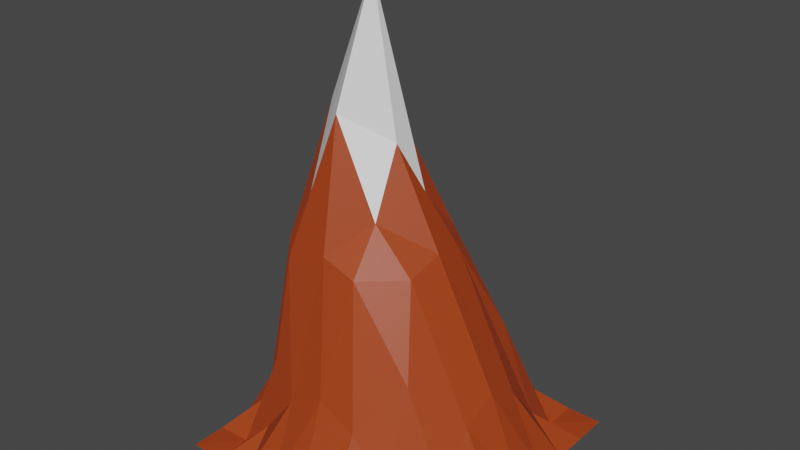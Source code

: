 # Source: Monta_a4.blend  (saved by Blender 2.80.75; exported with 4.5.12 LTS)
import bpy
from mathutils import Matrix  # noqa: F401  (used for matrix-valued properties, if any)

bpy.ops.wm.read_factory_settings(use_empty=True)
scene = bpy.context.scene
scene.name = 'Scene'

# ---- collections
col_collection = bpy.data.collections.new('Collection'); scene.collection.children.link(col_collection)

# ---- materials (node trees are filled in below, after node groups)
mat_material_003 = bpy.data.materials.new('Material.003')
mat_material_003.use_transparent_shadow = False
mat_material_004 = bpy.data.materials.new('Material.004')
mat_material_004.use_transparent_shadow = False

# ---- material node trees
mat_material_003.use_nodes = True; mat_material_003.node_tree.nodes.clear()
_N = mat_material_003.node_tree.nodes; _L = mat_material_003.node_tree.links
n0 = _N.new('ShaderNodeOutputMaterial'); n0.name = 'Material Output'; n0.location = (300, 300)
n1 = _N.new('ShaderNodeBsdfPrincipled'); n1.name = 'Principled BSDF'; n1.location = (10, 300)
n1.distribution = 'GGX'
n1.subsurface_method = 'BURLEY'
n1.inputs[0].default_value = (0.3972, 0.05097, 0.008366, 1.0)
n1.inputs[3].default_value = 1.45
n1.inputs[27].default_value = (0.0, 0.0, 0.0, 1.0)
n1.inputs[28].default_value = 1.0
_L.new(n1.outputs[0], n0.inputs[0])
n0.is_active_output = True
mat_material_004.use_nodes = True; mat_material_004.node_tree.nodes.clear()
_N = mat_material_004.node_tree.nodes; _L = mat_material_004.node_tree.links
n0 = _N.new('ShaderNodeOutputMaterial'); n0.name = 'Material Output'; n0.location = (300, 300)
n1 = _N.new('ShaderNodeBsdfPrincipled'); n1.name = 'Principled BSDF'; n1.location = (10, 300)
n1.distribution = 'GGX'
n1.subsurface_method = 'BURLEY'
n1.inputs[0].default_value = (1.0, 1.0, 1.0, 1.0)
n1.inputs[3].default_value = 1.45
n1.inputs[27].default_value = (0.0, 0.0, 0.0, 1.0)
n1.inputs[28].default_value = 1.0
_L.new(n1.outputs[0], n0.inputs[0])
n0.is_active_output = True

# ---- world
world_world = bpy.data.worlds.new('World'); scene.world = world_world
world_world.use_nodes = True; world_world.node_tree.nodes.clear()
_N = world_world.node_tree.nodes; _L = world_world.node_tree.links
n0 = _N.new('ShaderNodeOutputWorld'); n0.name = 'World Output'; n0.location = (300, 300)
n1 = _N.new('ShaderNodeBackground'); n1.name = 'Background'; n1.location = (10, 300)
n1.inputs[0].default_value = (0.05088, 0.05088, 0.05088, 1.0)
_L.new(n1.outputs[0], n0.inputs[0])
n0.is_active_output = True
world_world.color = (0.05088, 0.05088, 0.05088)
world_world.use_sun_shadow = False
world_world.sun_shadow_jitter_overblur = 0.0

# ---- meshes
me_plane_002 = bpy.data.meshes.new('Plane.002')
me_plane_002.from_pydata([(-1.0, -1.0, 0.0), (1.0, -1.0, 0.0), (-1.0, 1.0, 0.0), (1.0, 1.0, 0.0), (-1.001, 0.0, 0.06812), (1.0, 0.0, 0.06812), (-0.0004486, -1.0, 0.06812), (-0.0004486, 1.0, 0.06812), (-0.1297, -0.08929, 3.263), (1.0, 0.5, 0.0), (-1.002, 0.5, 0.0), (-0.1947, 0.5, 1.544), (-0.5023, 1.0, 0.0), (-0.7282, 0.0, 1.534), (-0.5023, -1.0, 0.0), (-0.5653, 0.5, 0.8312), (-1.002, -0.5, 0.0), (1.0, -0.5, 0.0), (-0.1947, -0.5, 1.544), (-0.5653, -0.5, 0.8312), (0.5, -1.0, 0.0), (0.5, 1.0, 0.0), (0.3124, 0.0, 1.53), (0.4782, 0.5, 0.8718), (0.4782, -0.5, 0.8718), (0.75, -1.0, 0.0), (0.75, 1.0, 0.0), (0.75, 0.0, 0.6828), (0.75, 0.5, 0.2473), (0.75, -0.5, 0.2473), (0.25, 1.0, 0.0338), (-0.02002, -0.007653, 2.186), (0.04787, 0.5, 1.459), (0.04787, -0.5, 1.459), (0.25, -1.0, 0.0338), (-0.2521, -1.0, 0.0338), (-0.2521, 1.0, 0.0338), (-0.5365, -0.02018, 2.368), (-0.4996, 0.5, 1.43), (-0.4996, -0.5, 1.43), (-0.7514, 1.0, 0.0), (-0.7767, 0.0, 0.6828), (-0.7723, 0.5, 0.2473), (-0.7514, -1.0, 0.0), (-0.7723, -0.5, 0.2473), (-1.001, -0.75, 0.0), (1.0, -0.75, 0.0), (-0.02582, -0.75, 0.6828), (-0.522, -0.75, 0.2473), (0.5, -0.75, 0.2473), (0.75, -0.75, 0.01154), (0.2422, -0.75, 0.5511), (-0.2858, -0.75, 0.5511), (-0.7555, -0.75, 0.01154), (1.0, -0.25, 0.0338), (-0.2714, -0.2724, 2.397), (-0.739, -0.25, 1.404), (-1.002, -0.25, 0.0338), (0.2934, -0.25, 1.446), (0.75, -0.25, 0.5511), (0.01196, -0.25, 1.74), (-0.5488, -0.25, 1.742), (-0.7865, -0.25, 0.5511), (-1.002, 0.25, 0.0338), (1.0, 0.25, 0.0338), (-0.2771, 0.2276, 2.384), (-0.739, 0.25, 1.404), (0.2934, 0.25, 1.446), (0.75, 0.25, 0.5511), (0.01196, 0.25, 1.74), (-0.5488, 0.25, 1.742), (-0.7865, 0.25, 0.5511), (1.0, 0.75, 0.0), (-0.02582, 0.75, 0.6828), (-1.001, 0.75, 0.0), (-0.522, 0.75, 0.2473), (0.5, 0.75, 0.2473), (0.75, 0.75, 0.01154), (0.2422, 0.75, 0.5511), (-0.2858, 0.75, 0.5511), (-0.7555, 0.75, 0.01154)], [], [(77, 72, 3, 26), (59, 54, 5, 27), (61, 55, 8, 37), (79, 73, 7, 36), (70, 65, 11, 38), (68, 64, 9, 28), (71, 66, 15, 42), (80, 75, 12, 40), (62, 56, 13, 41), (53, 48, 19, 44), (52, 47, 18, 39), (50, 46, 17, 29), (51, 49, 24, 33), (69, 67, 23, 32), (60, 58, 22, 31), (78, 76, 21, 30), (49, 50, 29, 24), (67, 68, 28, 23), (58, 59, 27, 22), (76, 77, 26, 21), (73, 78, 30, 7), (55, 60, 31, 8), (65, 69, 32, 11), (47, 51, 33, 18), (48, 52, 39, 19), (66, 70, 38, 15), (75, 79, 36, 12), (56, 61, 37, 13), (45, 53, 44, 16), (57, 62, 41, 4), (74, 80, 40, 2), (63, 71, 42, 10), (0, 43, 53, 45), (14, 35, 52, 48), (6, 34, 51, 47), (20, 25, 50, 49), (34, 20, 49, 51), (25, 1, 46, 50), (35, 6, 47, 52), (43, 14, 48, 53), (16, 44, 62, 57), (19, 39, 61, 56), (18, 33, 60, 55), (24, 29, 59, 58), (33, 24, 58, 60), (44, 19, 56, 62), (39, 18, 55, 61), (29, 17, 54, 59), (4, 41, 71, 63), (13, 37, 70, 66), (8, 31, 69, 65), (22, 27, 68, 67), (31, 22, 67, 69), (41, 13, 66, 71), (27, 5, 64, 68), (37, 8, 65, 70), (10, 42, 80, 74), (15, 38, 79, 75), (11, 32, 78, 73), (23, 28, 77, 76), (32, 23, 76, 78), (42, 15, 75, 80), (38, 11, 73, 79), (28, 9, 72, 77)])
me_plane_002.polygons.foreach_set('material_index', [0, 0, 1, 0, 0, 0, 0, 0, 0, 0, 0, 0, 0, 0, 0, 0, 0, 0, 0, 0, 0, 1, 0, 0, 0, 0, 0, 0, 0, 0, 0, 0, 0, 0, 0, 0, 0, 0, 0, 0, 0, 0, 0, 0, 0, 0, 0, 0, 0, 0, 1, 0, 0, 0, 0, 1, 0, 0, 0, 0, 0, 0, 0, 0])
_uv = me_plane_002.uv_layers.new(name='UVMap')
_uv.uv.foreach_set('vector', [0.875, 0.875, 1.0, 0.875, 1.0, 1.0, 0.875, 1.0, 0.875, 0.375, 1.0, 0.375, 1.0, 0.5, 0.875, 0.5, 0.375, 0.375, 0.5, 0.375, 0.5, 0.5, 0.375, 0.5, 0.375, 0.875, 0.5, 0.875, 0.5, 1.0, 0.375, 1.0, 0.375, 0.625, 0.5, 0.625, 0.5, 0.75, 0.375, 0.75, 0.875, 0.625, 1.0, 0.625, 1.0, 0.75, 0.875, 0.75, 0.125, 0.625, 0.25, 0.625, 0.25, 0.75, 0.125, 0.75, 0.125, 0.875, 0.25, 0.875, 0.25, 1.0, 0.125, 1.0, 0.125, 0.375, 0.25, 0.375, 0.25, 0.5, 0.125, 0.5, 0.125, 0.125, 0.25, 0.125, 0.25, 0.25, 0.125, 0.25, 0.375, 0.125, 0.5, 0.125, 0.5, 0.25, 0.375, 0.25, 0.875, 0.125, 1.0, 0.125, 1.0, 0.25, 0.875, 0.25, 0.625, 0.125, 0.75, 0.125, 0.75, 0.25, 0.625, 0.25, 0.625, 0.625, 0.75, 0.625, 0.75, 0.75, 0.625, 0.75, 0.625, 0.375, 0.75, 0.375, 0.75, 0.5, 0.625, 0.5, 0.625, 0.875, 0.75, 0.875, 0.75, 1.0, 0.625, 1.0, 0.75, 0.125, 0.875, 0.125, 0.875, 0.25, 0.75, 0.25, 0.75, 0.625, 0.875, 0.625, 0.875, 0.75, 0.75, 0.75, 0.75, 0.375, 0.875, 0.375, 0.875, 0.5, 0.75, 0.5, 0.75, 0.875, 0.875, 0.875, 0.875, 1.0, 0.75, 1.0, 0.5, 0.875, 0.625, 0.875, 0.625, 1.0, 0.5, 1.0, 0.5, 0.375, 0.625, 0.375, 0.625, 0.5, 0.5, 0.5, 0.5, 0.625, 0.625, 0.625, 0.625, 0.75, 0.5, 0.75, 0.5, 0.125, 0.625, 0.125, 0.625, 0.25, 0.5, 0.25, 0.25, 0.125, 0.375, 0.125, 0.375, 0.25, 0.25, 0.25, 0.25, 0.625, 0.375, 0.625, 0.375, 0.75, 0.25, 0.75, 0.25, 0.875, 0.375, 0.875, 0.375, 1.0, 0.25, 1.0, 0.25, 0.375, 0.375, 0.375, 0.375, 0.5, 0.25, 0.5, 0.0, 0.125, 0.125, 0.125, 0.125, 0.25, 0.0, 0.25, 0.0, 0.375, 0.125, 0.375, 0.125, 0.5, 0.0, 0.5, 0.0, 0.875, 0.125, 0.875, 0.125, 1.0, 0.0, 1.0, 0.0, 0.625, 0.125, 0.625, 0.125, 0.75, 0.0, 0.75, 0.0, 0.0, 0.125, 0.0, 0.125, 0.125, 0.0, 0.125, 0.25, 0.0, 0.375, 0.0, 0.375, 0.125, 0.25, 0.125, 0.5, 0.0, 0.625, 0.0, 0.625, 0.125, 0.5, 0.125, 0.75, 0.0, 0.875, 0.0, 0.875, 0.125, 0.75, 0.125, 0.625, 0.0, 0.75, 0.0, 0.75, 0.125, 0.625, 0.125, 0.875, 0.0, 1.0, 0.0, 1.0, 0.125, 0.875, 0.125, 0.375, 0.0, 0.5, 0.0, 0.5, 0.125, 0.375, 0.125, 0.125, 0.0, 0.25, 0.0, 0.25, 0.125, 0.125, 0.125, 0.0, 0.25, 0.125, 0.25, 0.125, 0.375, 0.0, 0.375, 0.25, 0.25, 0.375, 0.25, 0.375, 0.375, 0.25, 0.375, 0.5, 0.25, 0.625, 0.25, 0.625, 0.375, 0.5, 0.375, 0.75, 0.25, 0.875, 0.25, 0.875, 0.375, 0.75, 0.375, 0.625, 0.25, 0.75, 0.25, 0.75, 0.375, 0.625, 0.375, 0.125, 0.25, 0.25, 0.25, 0.25, 0.375, 0.125, 0.375, 0.375, 0.25, 0.5, 0.25, 0.5, 0.375, 0.375, 0.375, 0.875, 0.25, 1.0, 0.25, 1.0, 0.375, 0.875, 0.375, 0.0, 0.5, 0.125, 0.5, 0.125, 0.625, 0.0, 0.625, 0.25, 0.5, 0.375, 0.5, 0.375, 0.625, 0.25, 0.625, 0.5, 0.5, 0.625, 0.5, 0.625, 0.625, 0.5, 0.625, 0.75, 0.5, 0.875, 0.5, 0.875, 0.625, 0.75, 0.625, 0.625, 0.5, 0.75, 0.5, 0.75, 0.625, 0.625, 0.625, 0.125, 0.5, 0.25, 0.5, 0.25, 0.625, 0.125, 0.625, 0.875, 0.5, 1.0, 0.5, 1.0, 0.625, 0.875, 0.625, 0.375, 0.5, 0.5, 0.5, 0.5, 0.625, 0.375, 0.625, 0.0, 0.75, 0.125, 0.75, 0.125, 0.875, 0.0, 0.875, 0.25, 0.75, 0.375, 0.75, 0.375, 0.875, 0.25, 0.875, 0.5, 0.75, 0.625, 0.75, 0.625, 0.875, 0.5, 0.875, 0.75, 0.75, 0.875, 0.75, 0.875, 0.875, 0.75, 0.875, 0.625, 0.75, 0.75, 0.75, 0.75, 0.875, 0.625, 0.875, 0.125, 0.75, 0.25, 0.75, 0.25, 0.875, 0.125, 0.875, 0.375, 0.75, 0.5, 0.75, 0.5, 0.875, 0.375, 0.875, 0.875, 0.75, 1.0, 0.75, 1.0, 0.875, 0.875, 0.875])
me_plane_002.materials.append(mat_material_003)
me_plane_002.materials.append(mat_material_004)
me_plane_002.use_remesh_preserve_volume = False
me_plane_002.use_remesh_preserve_attributes = False
me_plane_002.use_mirror_vertex_groups = False
me_plane_002.update()

# ---- objects
ob_plane_001 = bpy.data.objects.new('Plane.001', me_plane_002)

# ---- transforms, parenting, visibility, modifiers, constraints
ob_plane_001.location = (0.0, 0.0, 0.0)
ob_plane_001.scale = (8.127, 8.127, 8.127)
ob_plane_001.lineart.crease_threshold = 0.0

# ---- collection membership
col_collection.objects.link(ob_plane_001)

# ---- scene / render settings (as saved in the file)
scene.frame_start = 1; scene.frame_end = 250; scene.frame_set(1)
scene.render.engine = 'BLENDER_EEVEE_NEXT'
scene.cycles.use_denoising = False
scene.cycles.samples = 128
scene.cycles.sampling_pattern = 'TABULATED_SOBOL'
scene.cycles.use_adaptive_sampling = False
scene.cycles.use_light_tree = False
scene.view_settings.view_transform = 'Filmic'
bpy.context.view_layer.update()

# ---- added for rendering (the .blend has no active camera and no usable light): camera, sun
cam_auto = bpy.data.cameras.new('AutoCamera')
cam_auto.lens = 50.0
cam_auto.sensor_width = 36.0
cam_auto.clip_end = 1000.0
ob_auto_camera = bpy.data.objects.new('AutoCamera', cam_auto)
scene.collection.objects.link(ob_auto_camera)
ob_auto_camera.location = (32.4692, -38.9747, 39.2423)
ob_auto_camera.rotation_euler = (1.09748, -7.21219e-08, 0.694738)
scene.camera = ob_auto_camera
light_auto_sun = bpy.data.lights.new('AutoSun', 'SUN')
light_auto_sun.energy = 3.0
light_auto_sun.angle = 0.0523599
ob_auto_sun = bpy.data.objects.new('AutoSun', light_auto_sun)
scene.collection.objects.link(ob_auto_sun)
ob_auto_sun.rotation_euler = (0.872665, 0.174533, 0.523599)
bpy.context.view_layer.update()
